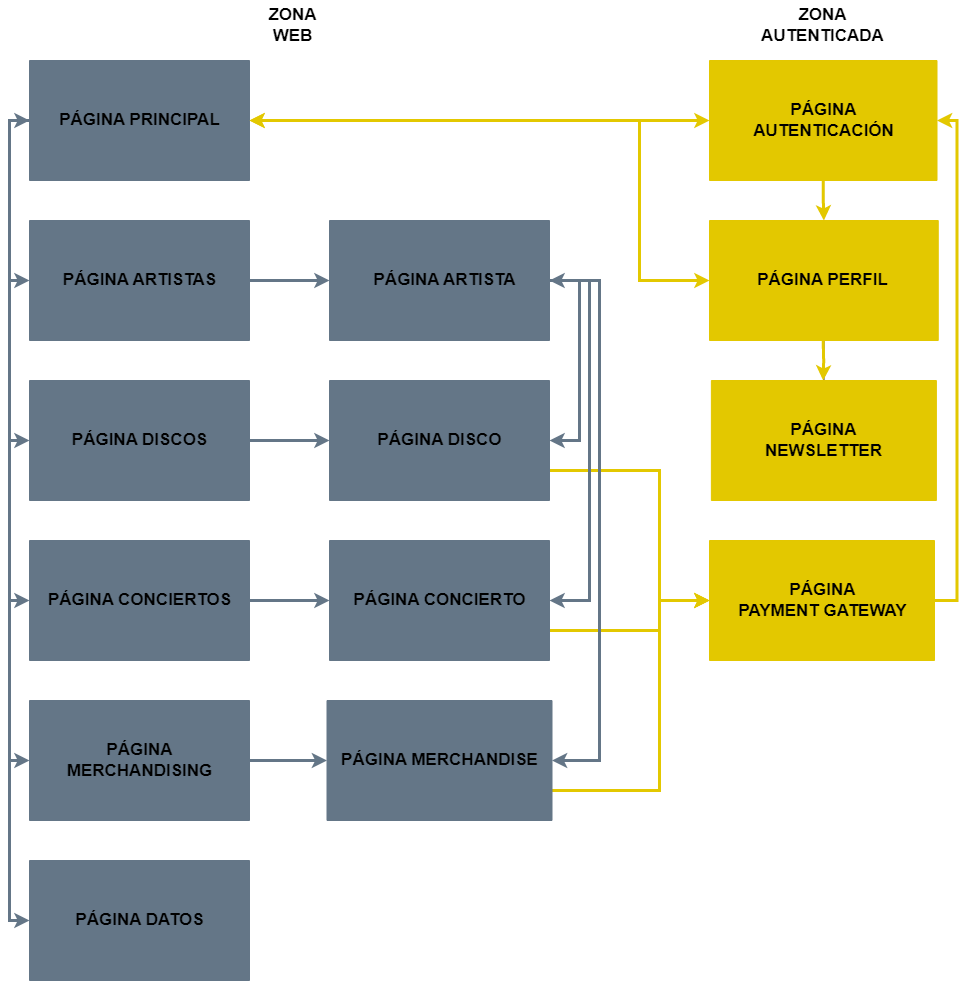

The diagram above was exported from draw.io. Its source (the exported page's mxGraphModel, read from the mxfile embedded in the PNG):
<mxGraphModel dx="1639" dy="901" grid="1" gridSize="10" guides="1" tooltips="1" connect="1" arrows="1" fold="1" page="1" pageScale="1" pageWidth="827" pageHeight="1169" math="0" shadow="0">
  <root>
    <mxCell id="0" />
    <mxCell id="1" parent="0" />
    <mxCell id="SW4rKCNryvoLZQBSRFV--22" style="edgeStyle=orthogonalEdgeStyle;rounded=0;orthogonalLoop=1;jettySize=auto;html=1;exitX=0;exitY=0.5;exitDx=0;exitDy=0;entryX=0;entryY=0.5;entryDx=0;entryDy=0;strokeColor=#647687;fillColor=#647687;targetPerimeterSpacing=3;sourcePerimeterSpacing=2;strokeWidth=3;" edge="1" parent="1" source="SW4rKCNryvoLZQBSRFV--3" target="SW4rKCNryvoLZQBSRFV--8">
      <mxGeometry relative="1" as="geometry" />
    </mxCell>
    <mxCell id="SW4rKCNryvoLZQBSRFV--24" style="edgeStyle=orthogonalEdgeStyle;rounded=0;orthogonalLoop=1;jettySize=auto;html=1;exitX=0;exitY=0.5;exitDx=0;exitDy=0;entryX=0;entryY=0.5;entryDx=0;entryDy=0;strokeColor=#647687;fillColor=#647687;targetPerimeterSpacing=3;sourcePerimeterSpacing=2;strokeWidth=3;" edge="1" parent="1" source="SW4rKCNryvoLZQBSRFV--3" target="SW4rKCNryvoLZQBSRFV--10">
      <mxGeometry relative="1" as="geometry" />
    </mxCell>
    <mxCell id="SW4rKCNryvoLZQBSRFV--25" style="edgeStyle=orthogonalEdgeStyle;rounded=0;orthogonalLoop=1;jettySize=auto;html=1;exitX=0;exitY=0.5;exitDx=0;exitDy=0;entryX=0;entryY=0.5;entryDx=0;entryDy=0;strokeColor=#647687;fillColor=#647687;targetPerimeterSpacing=3;sourcePerimeterSpacing=2;strokeWidth=3;" edge="1" parent="1" source="SW4rKCNryvoLZQBSRFV--3" target="SW4rKCNryvoLZQBSRFV--12">
      <mxGeometry relative="1" as="geometry" />
    </mxCell>
    <mxCell id="SW4rKCNryvoLZQBSRFV--26" style="edgeStyle=orthogonalEdgeStyle;rounded=0;orthogonalLoop=1;jettySize=auto;html=1;exitX=0;exitY=0.5;exitDx=0;exitDy=0;entryX=0;entryY=0.5;entryDx=0;entryDy=0;strokeColor=#647687;fillColor=#647687;targetPerimeterSpacing=3;sourcePerimeterSpacing=2;strokeWidth=3;" edge="1" parent="1" source="SW4rKCNryvoLZQBSRFV--3" target="SW4rKCNryvoLZQBSRFV--14">
      <mxGeometry relative="1" as="geometry" />
    </mxCell>
    <mxCell id="SW4rKCNryvoLZQBSRFV--27" style="edgeStyle=orthogonalEdgeStyle;rounded=0;orthogonalLoop=1;jettySize=auto;html=1;exitX=0;exitY=0.5;exitDx=0;exitDy=0;entryX=0;entryY=0.5;entryDx=0;entryDy=0;startArrow=classic;startFill=1;strokeColor=#647687;fillColor=#647687;targetPerimeterSpacing=3;sourcePerimeterSpacing=2;strokeWidth=3;" edge="1" parent="1" source="SW4rKCNryvoLZQBSRFV--3" target="SW4rKCNryvoLZQBSRFV--16">
      <mxGeometry relative="1" as="geometry" />
    </mxCell>
    <mxCell id="SW4rKCNryvoLZQBSRFV--57" style="edgeStyle=orthogonalEdgeStyle;rounded=0;orthogonalLoop=1;jettySize=auto;html=1;exitX=1;exitY=0.5;exitDx=0;exitDy=0;entryX=0;entryY=0.5;entryDx=0;entryDy=0;startArrow=classic;startFill=1;strokeWidth=3;strokeColor=#E3C800;" edge="1" parent="1" source="SW4rKCNryvoLZQBSRFV--3" target="SW4rKCNryvoLZQBSRFV--49">
      <mxGeometry relative="1" as="geometry">
        <mxPoint x="610" y="160.28571428571445" as="targetPoint" />
      </mxGeometry>
    </mxCell>
    <mxCell id="SW4rKCNryvoLZQBSRFV--3" value="" style="swimlane;startSize=0;fontColor=#ffffff;swimlaneFillColor=#647687;fillColor=#647687;strokeColor=#647687;" vertex="1" parent="1">
      <mxGeometry x="80" y="100" width="220" height="120" as="geometry">
        <mxRectangle x="60" y="150" width="50" height="40" as="alternateBounds" />
      </mxGeometry>
    </mxCell>
    <mxCell id="SW4rKCNryvoLZQBSRFV--4" value="&lt;font style=&quot;font-size: 17px;&quot;&gt;PÁGINA PRINCIPAL&lt;/font&gt;" style="text;html=1;align=center;verticalAlign=middle;resizable=0;points=[];autosize=1;strokeColor=none;fillColor=none;fontColor=#000000;fontStyle=1" vertex="1" parent="SW4rKCNryvoLZQBSRFV--3">
      <mxGeometry x="20" y="45" width="180" height="30" as="geometry" />
    </mxCell>
    <mxCell id="SW4rKCNryvoLZQBSRFV--33" style="edgeStyle=orthogonalEdgeStyle;rounded=0;orthogonalLoop=1;jettySize=auto;html=1;exitX=1;exitY=0.5;exitDx=0;exitDy=0;entryX=0;entryY=0.5;entryDx=0;entryDy=0;strokeColor=#647687;fillColor=#647687;targetPerimeterSpacing=3;sourcePerimeterSpacing=2;strokeWidth=3;" edge="1" parent="1" source="SW4rKCNryvoLZQBSRFV--8" target="SW4rKCNryvoLZQBSRFV--28">
      <mxGeometry relative="1" as="geometry" />
    </mxCell>
    <mxCell id="SW4rKCNryvoLZQBSRFV--8" value="" style="swimlane;startSize=0;fontColor=#ffffff;swimlaneFillColor=#647687;fillColor=#647687;strokeColor=#647687;" vertex="1" parent="1">
      <mxGeometry x="80" y="260" width="220" height="120" as="geometry">
        <mxRectangle x="60" y="150" width="50" height="40" as="alternateBounds" />
      </mxGeometry>
    </mxCell>
    <mxCell id="SW4rKCNryvoLZQBSRFV--9" value="&lt;font style=&quot;font-size: 17px;&quot;&gt;PÁGINA ARTISTAS&lt;/font&gt;" style="text;html=1;align=center;verticalAlign=middle;resizable=0;points=[];autosize=1;strokeColor=none;fillColor=none;fontColor=#000000;fontStyle=1" vertex="1" parent="SW4rKCNryvoLZQBSRFV--8">
      <mxGeometry x="20" y="45" width="180" height="30" as="geometry" />
    </mxCell>
    <mxCell id="SW4rKCNryvoLZQBSRFV--40" style="edgeStyle=orthogonalEdgeStyle;rounded=0;orthogonalLoop=1;jettySize=auto;html=1;exitX=1;exitY=0.5;exitDx=0;exitDy=0;entryX=0;entryY=0.5;entryDx=0;entryDy=0;strokeColor=#647687;fillColor=#647687;targetPerimeterSpacing=3;sourcePerimeterSpacing=2;strokeWidth=3;" edge="1" parent="1" source="SW4rKCNryvoLZQBSRFV--10" target="SW4rKCNryvoLZQBSRFV--34">
      <mxGeometry relative="1" as="geometry" />
    </mxCell>
    <mxCell id="SW4rKCNryvoLZQBSRFV--10" value="" style="swimlane;startSize=0;fontColor=#ffffff;swimlaneFillColor=#647687;fillColor=#647687;strokeColor=#647687;" vertex="1" parent="1">
      <mxGeometry x="80" y="420" width="220" height="120" as="geometry">
        <mxRectangle x="60" y="150" width="50" height="40" as="alternateBounds" />
      </mxGeometry>
    </mxCell>
    <mxCell id="SW4rKCNryvoLZQBSRFV--11" value="&lt;font style=&quot;font-size: 17px;&quot;&gt;PÁGINA DISCOS&lt;/font&gt;" style="text;html=1;align=center;verticalAlign=middle;resizable=0;points=[];autosize=1;strokeColor=none;fillColor=none;fontColor=#000000;fontStyle=1" vertex="1" parent="SW4rKCNryvoLZQBSRFV--10">
      <mxGeometry x="30" y="45" width="160" height="30" as="geometry" />
    </mxCell>
    <mxCell id="SW4rKCNryvoLZQBSRFV--41" style="edgeStyle=orthogonalEdgeStyle;rounded=0;orthogonalLoop=1;jettySize=auto;html=1;exitX=1;exitY=0.5;exitDx=0;exitDy=0;entryX=0;entryY=0.5;entryDx=0;entryDy=0;strokeColor=#647687;fillColor=#647687;targetPerimeterSpacing=3;sourcePerimeterSpacing=2;strokeWidth=3;" edge="1" parent="1" source="SW4rKCNryvoLZQBSRFV--12" target="SW4rKCNryvoLZQBSRFV--36">
      <mxGeometry relative="1" as="geometry" />
    </mxCell>
    <mxCell id="SW4rKCNryvoLZQBSRFV--12" value="" style="swimlane;startSize=0;fontColor=#ffffff;swimlaneFillColor=#647687;fillColor=#647687;strokeColor=#647687;" vertex="1" parent="1">
      <mxGeometry x="80" y="580" width="220" height="120" as="geometry">
        <mxRectangle x="60" y="150" width="50" height="40" as="alternateBounds" />
      </mxGeometry>
    </mxCell>
    <mxCell id="SW4rKCNryvoLZQBSRFV--13" value="&lt;font style=&quot;font-size: 17px;&quot;&gt;PÁGINA CONCIERTOS&lt;/font&gt;" style="text;html=1;align=center;verticalAlign=middle;resizable=0;points=[];autosize=1;strokeColor=none;fillColor=none;fontColor=#000000;fontStyle=1" vertex="1" parent="SW4rKCNryvoLZQBSRFV--12">
      <mxGeometry x="5" y="45" width="210" height="30" as="geometry" />
    </mxCell>
    <mxCell id="SW4rKCNryvoLZQBSRFV--48" style="edgeStyle=orthogonalEdgeStyle;rounded=0;orthogonalLoop=1;jettySize=auto;html=1;exitX=1;exitY=0.5;exitDx=0;exitDy=0;entryX=0;entryY=0.5;entryDx=0;entryDy=0;strokeColor=#647687;fillColor=#647687;targetPerimeterSpacing=3;sourcePerimeterSpacing=2;strokeWidth=3;" edge="1" parent="1" source="SW4rKCNryvoLZQBSRFV--14" target="SW4rKCNryvoLZQBSRFV--38">
      <mxGeometry relative="1" as="geometry" />
    </mxCell>
    <mxCell id="SW4rKCNryvoLZQBSRFV--14" value="" style="swimlane;startSize=0;fontColor=#ffffff;swimlaneFillColor=#647687;fillColor=#647687;strokeColor=#647687;" vertex="1" parent="1">
      <mxGeometry x="80" y="740" width="220" height="120" as="geometry">
        <mxRectangle x="60" y="150" width="50" height="40" as="alternateBounds" />
      </mxGeometry>
    </mxCell>
    <mxCell id="SW4rKCNryvoLZQBSRFV--15" value="&lt;font style=&quot;font-size: 17px;&quot;&gt;PÁGINA&lt;br&gt;MERCHANDISING&lt;br&gt;&lt;/font&gt;" style="text;html=1;align=center;verticalAlign=middle;resizable=0;points=[];autosize=1;strokeColor=none;fillColor=none;fontColor=#000000;fontStyle=1" vertex="1" parent="SW4rKCNryvoLZQBSRFV--14">
      <mxGeometry x="25" y="35" width="170" height="50" as="geometry" />
    </mxCell>
    <mxCell id="SW4rKCNryvoLZQBSRFV--16" value="" style="swimlane;startSize=0;fontColor=#ffffff;swimlaneFillColor=#647687;fillColor=#647687;strokeColor=#647687;" vertex="1" parent="1">
      <mxGeometry x="80" y="900" width="220" height="120" as="geometry">
        <mxRectangle x="60" y="150" width="50" height="40" as="alternateBounds" />
      </mxGeometry>
    </mxCell>
    <mxCell id="SW4rKCNryvoLZQBSRFV--17" value="&lt;font style=&quot;font-size: 17px;&quot;&gt;PÁGINA DATOS&lt;br&gt;&lt;/font&gt;" style="text;html=1;align=center;verticalAlign=middle;resizable=0;points=[];autosize=1;strokeColor=none;fillColor=none;fontColor=#000000;fontStyle=1" vertex="1" parent="SW4rKCNryvoLZQBSRFV--16">
      <mxGeometry x="35" y="45" width="150" height="30" as="geometry" />
    </mxCell>
    <mxCell id="SW4rKCNryvoLZQBSRFV--28" value="" style="swimlane;startSize=0;fontColor=#ffffff;swimlaneFillColor=#647687;fillColor=#647687;strokeColor=#647687;" vertex="1" parent="1">
      <mxGeometry x="380" y="260" width="220" height="120" as="geometry">
        <mxRectangle x="60" y="150" width="50" height="40" as="alternateBounds" />
      </mxGeometry>
    </mxCell>
    <mxCell id="SW4rKCNryvoLZQBSRFV--29" value="&lt;font style=&quot;font-size: 17px;&quot;&gt;PÁGINA ARTISTA&lt;/font&gt;" style="text;html=1;align=center;verticalAlign=middle;resizable=0;points=[];autosize=1;strokeColor=none;fillColor=none;fontColor=#000000;fontStyle=1" vertex="1" parent="SW4rKCNryvoLZQBSRFV--28">
      <mxGeometry x="30" y="45" width="170" height="30" as="geometry" />
    </mxCell>
    <mxCell id="SW4rKCNryvoLZQBSRFV--78" style="edgeStyle=orthogonalEdgeStyle;rounded=0;orthogonalLoop=1;jettySize=auto;html=1;exitX=1;exitY=0.75;exitDx=0;exitDy=0;entryX=0;entryY=0.5;entryDx=0;entryDy=0;strokeWidth=3;strokeColor=#E3C800;" edge="1" parent="1" source="SW4rKCNryvoLZQBSRFV--34" target="SW4rKCNryvoLZQBSRFV--55">
      <mxGeometry relative="1" as="geometry">
        <Array as="points">
          <mxPoint x="710" y="510" />
          <mxPoint x="710" y="640" />
        </Array>
      </mxGeometry>
    </mxCell>
    <mxCell id="SW4rKCNryvoLZQBSRFV--34" value="" style="swimlane;startSize=0;fontColor=#ffffff;swimlaneFillColor=#647687;fillColor=#647687;strokeColor=#647687;" vertex="1" parent="1">
      <mxGeometry x="380" y="420" width="220" height="120" as="geometry">
        <mxRectangle x="60" y="150" width="50" height="40" as="alternateBounds" />
      </mxGeometry>
    </mxCell>
    <mxCell id="SW4rKCNryvoLZQBSRFV--35" value="&lt;font style=&quot;font-size: 17px;&quot;&gt;PÁGINA DISCO&lt;/font&gt;" style="text;html=1;align=center;verticalAlign=middle;resizable=0;points=[];autosize=1;strokeColor=none;fillColor=none;fontColor=#000000;fontStyle=1" vertex="1" parent="SW4rKCNryvoLZQBSRFV--34">
      <mxGeometry x="35" y="45" width="150" height="30" as="geometry" />
    </mxCell>
    <mxCell id="SW4rKCNryvoLZQBSRFV--79" style="edgeStyle=orthogonalEdgeStyle;rounded=0;orthogonalLoop=1;jettySize=auto;html=1;exitX=1;exitY=0.75;exitDx=0;exitDy=0;entryX=0;entryY=0.5;entryDx=0;entryDy=0;strokeWidth=3;strokeColor=#E3C800;" edge="1" parent="1" source="SW4rKCNryvoLZQBSRFV--36" target="SW4rKCNryvoLZQBSRFV--55">
      <mxGeometry relative="1" as="geometry">
        <Array as="points">
          <mxPoint x="710" y="670" />
          <mxPoint x="710" y="640" />
        </Array>
      </mxGeometry>
    </mxCell>
    <mxCell id="SW4rKCNryvoLZQBSRFV--36" value="" style="swimlane;startSize=0;fontColor=#ffffff;swimlaneFillColor=#647687;fillColor=#647687;strokeColor=#647687;" vertex="1" parent="1">
      <mxGeometry x="380" y="580" width="220" height="120" as="geometry">
        <mxRectangle x="60" y="150" width="50" height="40" as="alternateBounds" />
      </mxGeometry>
    </mxCell>
    <mxCell id="SW4rKCNryvoLZQBSRFV--37" value="&lt;font style=&quot;font-size: 17px;&quot;&gt;PÁGINA CONCIERTO&lt;/font&gt;" style="text;html=1;align=center;verticalAlign=middle;resizable=0;points=[];autosize=1;strokeColor=none;fillColor=none;fontColor=#000000;fontStyle=1" vertex="1" parent="SW4rKCNryvoLZQBSRFV--36">
      <mxGeometry x="10" y="45" width="200" height="30" as="geometry" />
    </mxCell>
    <mxCell id="SW4rKCNryvoLZQBSRFV--80" style="edgeStyle=orthogonalEdgeStyle;rounded=0;orthogonalLoop=1;jettySize=auto;html=1;exitX=1;exitY=0.75;exitDx=0;exitDy=0;entryX=0;entryY=0.5;entryDx=0;entryDy=0;strokeWidth=3;strokeColor=#E3C800;" edge="1" parent="1" source="SW4rKCNryvoLZQBSRFV--38" target="SW4rKCNryvoLZQBSRFV--55">
      <mxGeometry relative="1" as="geometry">
        <Array as="points">
          <mxPoint x="710" y="830" />
          <mxPoint x="710" y="640" />
        </Array>
      </mxGeometry>
    </mxCell>
    <mxCell id="SW4rKCNryvoLZQBSRFV--38" value="" style="swimlane;startSize=0;fontColor=#ffffff;swimlaneFillColor=#647687;fillColor=#647687;strokeColor=#647687;" vertex="1" parent="1">
      <mxGeometry x="377.5" y="740" width="225" height="120" as="geometry">
        <mxRectangle x="60" y="150" width="50" height="40" as="alternateBounds" />
      </mxGeometry>
    </mxCell>
    <mxCell id="SW4rKCNryvoLZQBSRFV--39" value="&lt;font style=&quot;font-size: 17px;&quot;&gt;PÁGINA MERCHANDISE&lt;/font&gt;" style="text;html=1;align=center;verticalAlign=middle;resizable=0;points=[];autosize=1;strokeColor=none;fillColor=none;fontColor=#000000;fontStyle=1" vertex="1" parent="SW4rKCNryvoLZQBSRFV--38">
      <mxGeometry x="2.5" y="45" width="220" height="30" as="geometry" />
    </mxCell>
    <mxCell id="SW4rKCNryvoLZQBSRFV--59" style="edgeStyle=orthogonalEdgeStyle;rounded=0;orthogonalLoop=1;jettySize=auto;html=1;exitX=0.5;exitY=1;exitDx=0;exitDy=0;entryX=0.5;entryY=0;entryDx=0;entryDy=0;strokeWidth=3;strokeColor=#E3C800;" edge="1" parent="1" source="SW4rKCNryvoLZQBSRFV--49" target="SW4rKCNryvoLZQBSRFV--51">
      <mxGeometry relative="1" as="geometry" />
    </mxCell>
    <mxCell id="SW4rKCNryvoLZQBSRFV--49" value="" style="swimlane;startSize=0;fillColor=#E3C800;swimlaneFillColor=#E3C800;strokeColor=#E3C800;" vertex="1" parent="1">
      <mxGeometry x="760" y="100" width="227.5" height="120" as="geometry">
        <mxRectangle x="60" y="150" width="50" height="40" as="alternateBounds" />
      </mxGeometry>
    </mxCell>
    <mxCell id="SW4rKCNryvoLZQBSRFV--50" value="&lt;font style=&quot;font-size: 17px;&quot;&gt;PÁGINA&lt;br&gt;AUTENTICACIÓN&lt;/font&gt;" style="text;html=1;align=center;verticalAlign=middle;resizable=0;points=[];autosize=1;strokeColor=none;fillColor=none;fontColor=#000000;fontStyle=1" vertex="1" parent="SW4rKCNryvoLZQBSRFV--49">
      <mxGeometry x="33.75" y="35" width="160" height="50" as="geometry" />
    </mxCell>
    <mxCell id="SW4rKCNryvoLZQBSRFV--83" value="" style="edgeStyle=orthogonalEdgeStyle;rounded=0;orthogonalLoop=1;jettySize=auto;html=1;" edge="1" parent="1" source="SW4rKCNryvoLZQBSRFV--51" target="SW4rKCNryvoLZQBSRFV--54">
      <mxGeometry relative="1" as="geometry" />
    </mxCell>
    <mxCell id="SW4rKCNryvoLZQBSRFV--51" value="" style="swimlane;startSize=0;fillColor=#E3C800;swimlaneFillColor=#E3C800;strokeColor=#E3C800;" vertex="1" parent="1">
      <mxGeometry x="760" y="260" width="228.75" height="120" as="geometry">
        <mxRectangle x="60" y="150" width="50" height="40" as="alternateBounds" />
      </mxGeometry>
    </mxCell>
    <mxCell id="SW4rKCNryvoLZQBSRFV--52" value="&lt;font style=&quot;font-size: 17px;&quot;&gt;PÁGINA PERFIL&lt;/font&gt;" style="text;html=1;align=center;verticalAlign=middle;resizable=0;points=[];autosize=1;strokeColor=none;fillColor=none;fontColor=#000000;fontStyle=1" vertex="1" parent="SW4rKCNryvoLZQBSRFV--51">
      <mxGeometry x="37.5" y="45" width="150" height="30" as="geometry" />
    </mxCell>
    <mxCell id="SW4rKCNryvoLZQBSRFV--53" value="" style="swimlane;startSize=0;swimlaneFillColor=#E3C800;fillColor=#E3C800;strokeColor=#E3C800;" vertex="1" parent="1">
      <mxGeometry x="761.88" y="420" width="225" height="120" as="geometry">
        <mxRectangle x="60" y="150" width="50" height="40" as="alternateBounds" />
      </mxGeometry>
    </mxCell>
    <mxCell id="SW4rKCNryvoLZQBSRFV--54" value="&lt;font style=&quot;font-size: 17px;&quot;&gt;PÁGINA&lt;br&gt;NEWSLETTER&lt;br&gt;&lt;/font&gt;" style="text;html=1;align=center;verticalAlign=middle;resizable=0;points=[];autosize=1;strokeColor=none;fillColor=none;fontColor=#000000;fontStyle=1" vertex="1" parent="SW4rKCNryvoLZQBSRFV--53">
      <mxGeometry x="42.5" y="35" width="140" height="50" as="geometry" />
    </mxCell>
    <mxCell id="SW4rKCNryvoLZQBSRFV--55" value="" style="swimlane;startSize=0;fillColor=#E3C800;fontColor=#000000;strokeColor=#E3C800;swimlaneFillColor=#E3C800;" vertex="1" parent="1">
      <mxGeometry x="760" y="580" width="225" height="120" as="geometry">
        <mxRectangle x="60" y="150" width="50" height="40" as="alternateBounds" />
      </mxGeometry>
    </mxCell>
    <mxCell id="SW4rKCNryvoLZQBSRFV--56" value="&lt;font style=&quot;font-size: 17px;&quot;&gt;PÁGINA&lt;br&gt;PAYMENT GATEWAY&lt;br&gt;&lt;/font&gt;" style="text;html=1;align=center;verticalAlign=middle;resizable=0;points=[];autosize=1;strokeColor=none;fillColor=none;fontColor=#000000;fontStyle=1" vertex="1" parent="SW4rKCNryvoLZQBSRFV--55">
      <mxGeometry x="17.5" y="35" width="190" height="50" as="geometry" />
    </mxCell>
    <mxCell id="SW4rKCNryvoLZQBSRFV--75" style="edgeStyle=orthogonalEdgeStyle;rounded=0;orthogonalLoop=1;jettySize=auto;html=1;exitX=1;exitY=0.5;exitDx=0;exitDy=0;entryX=1;entryY=0.5;entryDx=0;entryDy=0;strokeColor=#647687;fillColor=#647687;targetPerimeterSpacing=3;sourcePerimeterSpacing=2;strokeWidth=3;" edge="1" parent="1" source="SW4rKCNryvoLZQBSRFV--28" target="SW4rKCNryvoLZQBSRFV--34">
      <mxGeometry relative="1" as="geometry">
        <mxPoint x="630" y="310" as="sourcePoint" />
        <mxPoint x="710" y="310" as="targetPoint" />
        <Array as="points">
          <mxPoint x="630" y="320" />
          <mxPoint x="630" y="480" />
        </Array>
      </mxGeometry>
    </mxCell>
    <mxCell id="SW4rKCNryvoLZQBSRFV--76" style="edgeStyle=orthogonalEdgeStyle;rounded=0;orthogonalLoop=1;jettySize=auto;html=1;exitX=1;exitY=0.5;exitDx=0;exitDy=0;entryX=1;entryY=0.5;entryDx=0;entryDy=0;strokeColor=#647687;fillColor=#647687;targetPerimeterSpacing=3;sourcePerimeterSpacing=2;strokeWidth=3;startArrow=classic;startFill=1;" edge="1" parent="1" source="SW4rKCNryvoLZQBSRFV--28" target="SW4rKCNryvoLZQBSRFV--36">
      <mxGeometry relative="1" as="geometry">
        <mxPoint x="720" y="330" as="sourcePoint" />
        <mxPoint x="720" y="490" as="targetPoint" />
        <Array as="points">
          <mxPoint x="640" y="320" />
          <mxPoint x="640" y="640" />
        </Array>
      </mxGeometry>
    </mxCell>
    <mxCell id="SW4rKCNryvoLZQBSRFV--77" style="edgeStyle=orthogonalEdgeStyle;rounded=0;orthogonalLoop=1;jettySize=auto;html=1;exitX=1;exitY=0.5;exitDx=0;exitDy=0;strokeColor=#647687;fillColor=#647687;targetPerimeterSpacing=3;sourcePerimeterSpacing=2;strokeWidth=3;entryX=1;entryY=0.5;entryDx=0;entryDy=0;" edge="1" parent="1" source="SW4rKCNryvoLZQBSRFV--28" target="SW4rKCNryvoLZQBSRFV--38">
      <mxGeometry relative="1" as="geometry">
        <mxPoint x="700" y="320" as="sourcePoint" />
        <mxPoint x="690" y="780" as="targetPoint" />
        <Array as="points">
          <mxPoint x="650" y="320" />
          <mxPoint x="650" y="800" />
        </Array>
      </mxGeometry>
    </mxCell>
    <mxCell id="SW4rKCNryvoLZQBSRFV--81" style="edgeStyle=orthogonalEdgeStyle;rounded=0;orthogonalLoop=1;jettySize=auto;html=1;exitX=0.5;exitY=1;exitDx=0;exitDy=0;entryX=0.5;entryY=0;entryDx=0;entryDy=0;strokeWidth=3;strokeColor=#E3C800;" edge="1" parent="1">
      <mxGeometry relative="1" as="geometry">
        <mxPoint x="873.67" y="380" as="sourcePoint" />
        <mxPoint x="873.67" y="420" as="targetPoint" />
      </mxGeometry>
    </mxCell>
    <mxCell id="SW4rKCNryvoLZQBSRFV--84" style="edgeStyle=orthogonalEdgeStyle;rounded=0;orthogonalLoop=1;jettySize=auto;html=1;exitX=1;exitY=0.5;exitDx=0;exitDy=0;entryX=1;entryY=0.5;entryDx=0;entryDy=0;strokeWidth=3;strokeColor=#E3C800;" edge="1" parent="1" source="SW4rKCNryvoLZQBSRFV--55" target="SW4rKCNryvoLZQBSRFV--49">
      <mxGeometry relative="1" as="geometry">
        <mxPoint x="1050" y="600" as="sourcePoint" />
        <mxPoint x="1050" y="640" as="targetPoint" />
      </mxGeometry>
    </mxCell>
    <mxCell id="SW4rKCNryvoLZQBSRFV--86" style="edgeStyle=orthogonalEdgeStyle;rounded=0;orthogonalLoop=1;jettySize=auto;html=1;exitX=1;exitY=0.5;exitDx=0;exitDy=0;entryX=0;entryY=0.5;entryDx=0;entryDy=0;startArrow=classic;startFill=1;strokeWidth=3;strokeColor=#E3C800;" edge="1" parent="1" source="SW4rKCNryvoLZQBSRFV--3" target="SW4rKCNryvoLZQBSRFV--51">
      <mxGeometry relative="1" as="geometry">
        <mxPoint x="800" y="218.82" as="targetPoint" />
        <mxPoint x="340" y="218.82" as="sourcePoint" />
        <Array as="points">
          <mxPoint x="690" y="160" />
          <mxPoint x="690" y="320" />
        </Array>
      </mxGeometry>
    </mxCell>
    <mxCell id="SW4rKCNryvoLZQBSRFV--87" value="&lt;span style=&quot;font-size: 17px;&quot;&gt;ZONA&lt;br&gt;WEB&lt;br&gt;&lt;/span&gt;" style="text;html=1;align=center;verticalAlign=middle;resizable=0;points=[];autosize=1;strokeColor=none;fillColor=none;fontColor=#000000;fontStyle=1" vertex="1" parent="1">
      <mxGeometry x="307.5" y="40" width="70" height="50" as="geometry" />
    </mxCell>
    <mxCell id="SW4rKCNryvoLZQBSRFV--88" value="&lt;span style=&quot;font-size: 17px;&quot;&gt;ZONA&lt;br&gt;AUTENTICADA&lt;br&gt;&lt;/span&gt;" style="text;html=1;align=center;verticalAlign=middle;resizable=0;points=[];autosize=1;strokeColor=none;fillColor=none;fontColor=#000000;fontStyle=1" vertex="1" parent="1">
      <mxGeometry x="797.5" y="40" width="150" height="50" as="geometry" />
    </mxCell>
  </root>
</mxGraphModel>